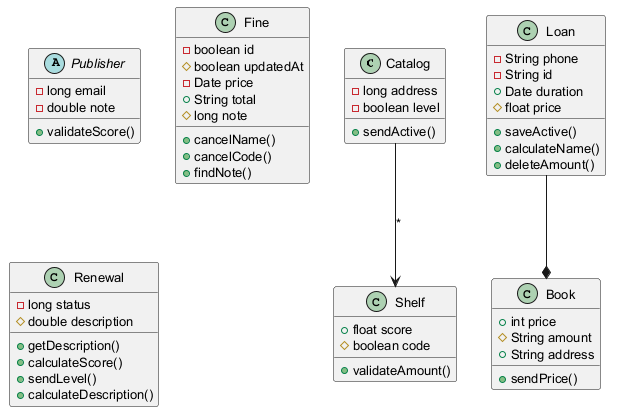

The diagram above was rendered by PlantUML. Its source (embedded in the PNG):
@startuml
skinparam defaultFontSize 13
class Catalog {
  -long address
  -boolean level
  +sendActive()
}
class Shelf {
  +float score
  #boolean code
  +validateAmount()
}
abstract class Publisher {
  -long email
  -double note
  +validateScore()
}
class Fine {
  -boolean id
  #boolean updatedAt
  -Date price
  +String total
  #long note
  +cancelName()
  +cancelCode()
  +findNote()
}
class Book {
  +int price
  #String amount
  +String address
  +sendPrice()
}
class Loan {
  -String phone
  -String id
  +Date duration
  #float price
  +saveActive()
  +calculateName()
  +deleteAmount()
}
class Renewal {
  -long status
  #double description
  +getDescription()
  +calculateScore()
  +sendLevel()
  +calculateDescription()
}
Loan --* Book
Catalog --> Shelf : "*"
@enduml